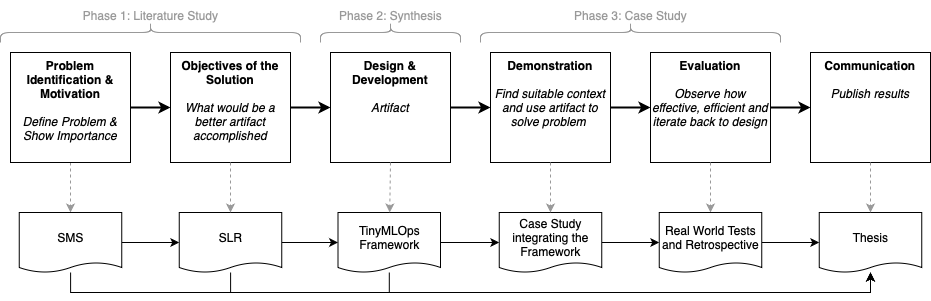

The diagram above was exported from draw.io. Its source (the exported page's mxGraphModel, read from the mxfile embedded in the PNG):
<mxGraphModel dx="1272" dy="802" grid="1" gridSize="10" guides="1" tooltips="1" connect="1" arrows="1" fold="1" page="1" pageScale="1" pageWidth="827" pageHeight="1169" math="0" shadow="0">
  <root>
    <mxCell id="0" />
    <mxCell id="1" parent="0" />
    <mxCell id="qabC562VzYsCC8XmZKv5-5" style="edgeStyle=orthogonalEdgeStyle;rounded=0;orthogonalLoop=1;jettySize=auto;html=1;strokeWidth=2;" parent="1" source="qabC562VzYsCC8XmZKv5-1" target="qabC562VzYsCC8XmZKv5-3" edge="1">
      <mxGeometry relative="1" as="geometry" />
    </mxCell>
    <mxCell id="qabC562VzYsCC8XmZKv5-25" style="rounded=0;orthogonalLoop=1;jettySize=auto;html=1;entryX=0.5;entryY=0;entryDx=0;entryDy=0;exitX=0.5;exitY=1;exitDx=0;exitDy=0;dashed=1;strokeColor=#999999;" parent="1" source="qabC562VzYsCC8XmZKv5-1" target="qabC562VzYsCC8XmZKv5-30" edge="1">
      <mxGeometry relative="1" as="geometry">
        <mxPoint x="300" y="260" as="targetPoint" />
      </mxGeometry>
    </mxCell>
    <mxCell id="qabC562VzYsCC8XmZKv5-1" value="&lt;b&gt;Problem Identification &amp;amp; Motivation&lt;/b&gt;&lt;div&gt;&lt;br&gt;&lt;/div&gt;&lt;div&gt;&lt;i&gt;Define Problem &amp;amp; Show Importance&lt;/i&gt;&lt;/div&gt;" style="rounded=0;whiteSpace=wrap;html=1;horizontal=1;verticalAlign=top;" parent="1" vertex="1">
      <mxGeometry x="160" y="160" width="120" height="110" as="geometry" />
    </mxCell>
    <mxCell id="qabC562VzYsCC8XmZKv5-17" style="edgeStyle=orthogonalEdgeStyle;rounded=0;orthogonalLoop=1;jettySize=auto;html=1;strokeWidth=2;" parent="1" source="qabC562VzYsCC8XmZKv5-3" target="qabC562VzYsCC8XmZKv5-4" edge="1">
      <mxGeometry relative="1" as="geometry" />
    </mxCell>
    <mxCell id="qabC562VzYsCC8XmZKv5-3" value="&lt;b&gt;Objectives of the Solution&lt;/b&gt;&lt;div&gt;&lt;br&gt;&lt;/div&gt;&lt;div&gt;&lt;i&gt;What would be a better artifact accomplished&lt;/i&gt;&lt;/div&gt;" style="rounded=0;whiteSpace=wrap;html=1;verticalAlign=top;" parent="1" vertex="1">
      <mxGeometry x="320" y="160" width="120" height="110" as="geometry" />
    </mxCell>
    <mxCell id="qabC562VzYsCC8XmZKv5-18" style="edgeStyle=orthogonalEdgeStyle;rounded=0;orthogonalLoop=1;jettySize=auto;html=1;strokeWidth=2;" parent="1" source="qabC562VzYsCC8XmZKv5-4" target="qabC562VzYsCC8XmZKv5-6" edge="1">
      <mxGeometry relative="1" as="geometry" />
    </mxCell>
    <mxCell id="qabC562VzYsCC8XmZKv5-4" value="&lt;b&gt;Design &amp;amp; Development&lt;/b&gt;&lt;div&gt;&lt;br&gt;&lt;/div&gt;&lt;div&gt;&lt;i&gt;Artifact&lt;/i&gt;&lt;/div&gt;" style="rounded=0;whiteSpace=wrap;html=1;verticalAlign=top;" parent="1" vertex="1">
      <mxGeometry x="480" y="160" width="120" height="110" as="geometry" />
    </mxCell>
    <mxCell id="qabC562VzYsCC8XmZKv5-19" style="edgeStyle=orthogonalEdgeStyle;rounded=0;orthogonalLoop=1;jettySize=auto;html=1;strokeWidth=2;" parent="1" source="qabC562VzYsCC8XmZKv5-6" target="qabC562VzYsCC8XmZKv5-7" edge="1">
      <mxGeometry relative="1" as="geometry" />
    </mxCell>
    <mxCell id="qabC562VzYsCC8XmZKv5-6" value="&lt;b&gt;Demonstration&lt;/b&gt;&lt;div&gt;&lt;br&gt;&lt;/div&gt;&lt;div&gt;&lt;i&gt;Find suitable context and use artifact to solve problem&lt;/i&gt;&amp;nbsp;&lt;/div&gt;" style="rounded=0;whiteSpace=wrap;html=1;verticalAlign=top;" parent="1" vertex="1">
      <mxGeometry x="640" y="160" width="120" height="110" as="geometry" />
    </mxCell>
    <mxCell id="qabC562VzYsCC8XmZKv5-20" style="edgeStyle=orthogonalEdgeStyle;rounded=0;orthogonalLoop=1;jettySize=auto;html=1;strokeWidth=2;" parent="1" source="qabC562VzYsCC8XmZKv5-7" target="qabC562VzYsCC8XmZKv5-8" edge="1">
      <mxGeometry relative="1" as="geometry" />
    </mxCell>
    <mxCell id="qabC562VzYsCC8XmZKv5-7" value="&lt;b&gt;Evaluation&lt;/b&gt;&lt;div&gt;&lt;br&gt;&lt;/div&gt;&lt;div&gt;&lt;i&gt;Observe how effective, efficient and iterate back to design&lt;/i&gt;&lt;/div&gt;" style="rounded=0;whiteSpace=wrap;html=1;verticalAlign=top;" parent="1" vertex="1">
      <mxGeometry x="800" y="160" width="120" height="110" as="geometry" />
    </mxCell>
    <mxCell id="qabC562VzYsCC8XmZKv5-8" value="&lt;b&gt;Communication&lt;/b&gt;&lt;div&gt;&lt;br&gt;&lt;/div&gt;&lt;div&gt;&lt;i&gt;Publish results&lt;/i&gt;&lt;/div&gt;" style="rounded=0;whiteSpace=wrap;html=1;verticalAlign=top;" parent="1" vertex="1">
      <mxGeometry x="960" y="160" width="120" height="110" as="geometry" />
    </mxCell>
    <mxCell id="qabC562VzYsCC8XmZKv5-21" value="" style="shape=curlyBracket;whiteSpace=wrap;html=1;rounded=1;labelPosition=left;verticalLabelPosition=middle;align=right;verticalAlign=middle;rotation=90;strokeColor=#999999;" parent="1" vertex="1">
      <mxGeometry x="290" y="-10" width="20" height="300" as="geometry" />
    </mxCell>
    <mxCell id="qabC562VzYsCC8XmZKv5-22" value="" style="shape=curlyBracket;whiteSpace=wrap;html=1;rounded=1;labelPosition=left;verticalLabelPosition=middle;align=right;verticalAlign=middle;rotation=90;strokeColor=#999999;" parent="1" vertex="1">
      <mxGeometry x="530" y="70" width="20" height="140" as="geometry" />
    </mxCell>
    <mxCell id="qabC562VzYsCC8XmZKv5-23" value="" style="shape=curlyBracket;whiteSpace=wrap;html=1;rounded=1;labelPosition=left;verticalLabelPosition=middle;align=right;verticalAlign=middle;rotation=90;strokeColor=#999999;" parent="1" vertex="1">
      <mxGeometry x="770" y="-10" width="20" height="300" as="geometry" />
    </mxCell>
    <mxCell id="TiE6sAjmtstErrhYnYv8-5" style="edgeStyle=orthogonalEdgeStyle;rounded=0;orthogonalLoop=1;jettySize=auto;html=1;entryX=0;entryY=0.5;entryDx=0;entryDy=0;" parent="1" source="qabC562VzYsCC8XmZKv5-27" target="qabC562VzYsCC8XmZKv5-31" edge="1">
      <mxGeometry relative="1" as="geometry" />
    </mxCell>
    <mxCell id="TiE6sAjmtstErrhYnYv8-8" style="edgeStyle=orthogonalEdgeStyle;rounded=0;orthogonalLoop=1;jettySize=auto;html=1;" parent="1" source="qabC562VzYsCC8XmZKv5-27" target="qabC562VzYsCC8XmZKv5-38" edge="1">
      <mxGeometry relative="1" as="geometry">
        <Array as="points">
          <mxPoint x="539" y="400" />
          <mxPoint x="1020" y="400" />
        </Array>
      </mxGeometry>
    </mxCell>
    <mxCell id="qabC562VzYsCC8XmZKv5-27" value="TinyMLOps Framework" style="shape=document;whiteSpace=wrap;html=1;boundedLbl=1;size=0.16666666666666666;" parent="1" vertex="1">
      <mxGeometry x="487.5" y="320" width="102.5" height="60" as="geometry" />
    </mxCell>
    <mxCell id="qabC562VzYsCC8XmZKv5-28" style="rounded=0;orthogonalLoop=1;jettySize=auto;html=1;exitX=0.5;exitY=1;exitDx=0;exitDy=0;dashed=1;strokeColor=#999999;" parent="1" source="qabC562VzYsCC8XmZKv5-4" target="qabC562VzYsCC8XmZKv5-27" edge="1">
      <mxGeometry relative="1" as="geometry">
        <mxPoint x="390" y="230" as="sourcePoint" />
        <mxPoint x="310" y="270" as="targetPoint" />
        <Array as="points" />
      </mxGeometry>
    </mxCell>
    <mxCell id="TiE6sAjmtstErrhYnYv8-3" style="edgeStyle=orthogonalEdgeStyle;rounded=0;orthogonalLoop=1;jettySize=auto;html=1;entryX=0;entryY=0.5;entryDx=0;entryDy=0;" parent="1" source="qabC562VzYsCC8XmZKv5-30" target="TiE6sAjmtstErrhYnYv8-1" edge="1">
      <mxGeometry relative="1" as="geometry" />
    </mxCell>
    <mxCell id="qabC562VzYsCC8XmZKv5-30" value="SMS" style="shape=document;whiteSpace=wrap;html=1;boundedLbl=1;size=0.16666666666666666;" parent="1" vertex="1">
      <mxGeometry x="168.75" y="320" width="102.5" height="60" as="geometry" />
    </mxCell>
    <mxCell id="AhZk1Sd5NtBNo_MxuvSs-2" style="edgeStyle=orthogonalEdgeStyle;rounded=0;orthogonalLoop=1;jettySize=auto;html=1;" parent="1" source="qabC562VzYsCC8XmZKv5-31" target="AhZk1Sd5NtBNo_MxuvSs-1" edge="1">
      <mxGeometry relative="1" as="geometry" />
    </mxCell>
    <mxCell id="qabC562VzYsCC8XmZKv5-31" value="Case Study integrating the Framework" style="shape=document;whiteSpace=wrap;html=1;boundedLbl=1;size=0.16666666666666666;" parent="1" vertex="1">
      <mxGeometry x="648.75" y="320" width="102.5" height="60" as="geometry" />
    </mxCell>
    <mxCell id="qabC562VzYsCC8XmZKv5-33" style="rounded=0;orthogonalLoop=1;jettySize=auto;html=1;exitX=0.5;exitY=1;exitDx=0;exitDy=0;dashed=1;strokeColor=#999999;entryX=0.5;entryY=0;entryDx=0;entryDy=0;" parent="1" source="qabC562VzYsCC8XmZKv5-6" target="qabC562VzYsCC8XmZKv5-31" edge="1">
      <mxGeometry relative="1" as="geometry">
        <mxPoint x="560" y="240" as="sourcePoint" />
        <mxPoint x="560" y="280" as="targetPoint" />
        <Array as="points" />
      </mxGeometry>
    </mxCell>
    <mxCell id="qabC562VzYsCC8XmZKv5-34" style="rounded=0;orthogonalLoop=1;jettySize=auto;html=1;exitX=0.5;exitY=1;exitDx=0;exitDy=0;dashed=1;strokeColor=#999999;" parent="1" source="qabC562VzYsCC8XmZKv5-7" target="AhZk1Sd5NtBNo_MxuvSs-1" edge="1">
      <mxGeometry relative="1" as="geometry">
        <mxPoint x="570" y="250" as="sourcePoint" />
        <mxPoint x="570" y="290" as="targetPoint" />
        <Array as="points" />
      </mxGeometry>
    </mxCell>
    <mxCell id="qabC562VzYsCC8XmZKv5-35" value="Phase 1: Literature Study" style="text;html=1;align=center;verticalAlign=middle;resizable=0;points=[];autosize=1;strokeColor=none;fillColor=none;fontColor=#999999;" parent="1" vertex="1">
      <mxGeometry x="220" y="108" width="160" height="30" as="geometry" />
    </mxCell>
    <mxCell id="qabC562VzYsCC8XmZKv5-36" value="Phase 2: Synthesis" style="text;html=1;align=center;verticalAlign=middle;resizable=0;points=[];autosize=1;strokeColor=none;fillColor=none;fontColor=#999999;" parent="1" vertex="1">
      <mxGeometry x="475" y="108" width="130" height="30" as="geometry" />
    </mxCell>
    <mxCell id="qabC562VzYsCC8XmZKv5-37" value="Phase 3: Case Study" style="text;html=1;align=center;verticalAlign=middle;resizable=0;points=[];autosize=1;strokeColor=none;fillColor=none;fontColor=#999999;" parent="1" vertex="1">
      <mxGeometry x="710" y="108" width="140" height="30" as="geometry" />
    </mxCell>
    <mxCell id="qabC562VzYsCC8XmZKv5-38" value="Thesis" style="shape=document;whiteSpace=wrap;html=1;boundedLbl=1;size=0.16666666666666666;" parent="1" vertex="1">
      <mxGeometry x="968.75" y="320" width="102.5" height="60" as="geometry" />
    </mxCell>
    <mxCell id="qabC562VzYsCC8XmZKv5-39" style="rounded=0;orthogonalLoop=1;jettySize=auto;html=1;exitX=0.5;exitY=1;exitDx=0;exitDy=0;dashed=1;strokeColor=#999999;entryX=0.5;entryY=0;entryDx=0;entryDy=0;" parent="1" source="qabC562VzYsCC8XmZKv5-8" target="qabC562VzYsCC8XmZKv5-38" edge="1">
      <mxGeometry relative="1" as="geometry">
        <mxPoint x="870" y="230" as="sourcePoint" />
        <mxPoint x="790" y="270" as="targetPoint" />
        <Array as="points" />
      </mxGeometry>
    </mxCell>
    <mxCell id="TiE6sAjmtstErrhYnYv8-4" style="edgeStyle=orthogonalEdgeStyle;rounded=0;orthogonalLoop=1;jettySize=auto;html=1;entryX=0;entryY=0.5;entryDx=0;entryDy=0;" parent="1" source="TiE6sAjmtstErrhYnYv8-1" target="qabC562VzYsCC8XmZKv5-27" edge="1">
      <mxGeometry relative="1" as="geometry" />
    </mxCell>
    <mxCell id="TiE6sAjmtstErrhYnYv8-7" style="edgeStyle=orthogonalEdgeStyle;rounded=0;orthogonalLoop=1;jettySize=auto;html=1;" parent="1" source="TiE6sAjmtstErrhYnYv8-1" target="qabC562VzYsCC8XmZKv5-38" edge="1">
      <mxGeometry relative="1" as="geometry">
        <Array as="points">
          <mxPoint x="380" y="400" />
          <mxPoint x="1020" y="400" />
        </Array>
      </mxGeometry>
    </mxCell>
    <mxCell id="TiE6sAjmtstErrhYnYv8-1" value="SLR" style="shape=document;whiteSpace=wrap;html=1;boundedLbl=1;size=0.16666666666666666;" parent="1" vertex="1">
      <mxGeometry x="328.75" y="320" width="102.5" height="60" as="geometry" />
    </mxCell>
    <mxCell id="TiE6sAjmtstErrhYnYv8-2" style="rounded=0;orthogonalLoop=1;jettySize=auto;html=1;entryX=0.5;entryY=0;entryDx=0;entryDy=0;exitX=0.5;exitY=1;exitDx=0;exitDy=0;dashed=1;strokeColor=#999999;" parent="1" source="qabC562VzYsCC8XmZKv5-3" target="TiE6sAjmtstErrhYnYv8-1" edge="1">
      <mxGeometry relative="1" as="geometry">
        <mxPoint x="230" y="330" as="targetPoint" />
        <mxPoint x="230" y="280" as="sourcePoint" />
      </mxGeometry>
    </mxCell>
    <mxCell id="TiE6sAjmtstErrhYnYv8-6" style="edgeStyle=orthogonalEdgeStyle;rounded=0;orthogonalLoop=1;jettySize=auto;html=1;" parent="1" source="qabC562VzYsCC8XmZKv5-30" edge="1">
      <mxGeometry relative="1" as="geometry">
        <mxPoint x="1020" y="380" as="targetPoint" />
        <Array as="points">
          <mxPoint x="220" y="400" />
          <mxPoint x="1020" y="400" />
        </Array>
      </mxGeometry>
    </mxCell>
    <mxCell id="AhZk1Sd5NtBNo_MxuvSs-3" style="edgeStyle=orthogonalEdgeStyle;rounded=0;orthogonalLoop=1;jettySize=auto;html=1;" parent="1" source="AhZk1Sd5NtBNo_MxuvSs-1" target="qabC562VzYsCC8XmZKv5-38" edge="1">
      <mxGeometry relative="1" as="geometry" />
    </mxCell>
    <mxCell id="AhZk1Sd5NtBNo_MxuvSs-1" value="Real World Tests and Retrospective" style="shape=document;whiteSpace=wrap;html=1;boundedLbl=1;size=0.16666666666666666;" parent="1" vertex="1">
      <mxGeometry x="808.75" y="320" width="102.5" height="60" as="geometry" />
    </mxCell>
  </root>
</mxGraphModel>